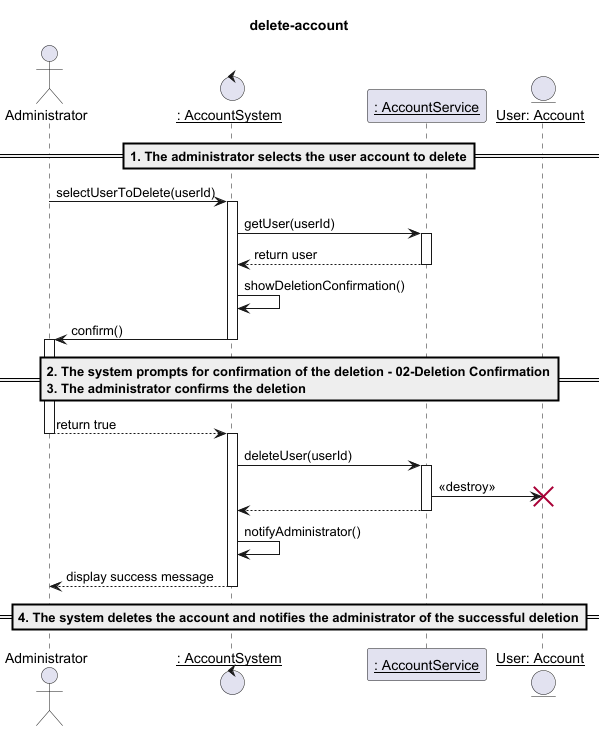

The diagram above was rendered by PlantUML. Its source (embedded in the PNG):
@startuml
title: delete-account
actor "Administrator" as a

control "__: AccountSystem__" as c
participant "__: AccountService__" as s
entity "__User: Account__" as u

==1. The administrator selects the user account to delete==

a->c: selectUserToDelete(userId)
activate c

c->s: getUser(userId)
activate s
s-->c: return user
deactivate s




c->c: showDeletionConfirmation()

c -> a: confirm()
deactivate c
activate a

==2. The system prompts for confirmation of the deletion - 02-Deletion Confirmation\n3. The administrator confirms the deletion==

a --> c: return true
deactivate a
activate c



c->s: deleteUser(userId)
activate s

s->u: <<destroy>>
destroy u
deactivate u

s-->c
deactivate s

c->c: notifyAdministrator()

c-->a: display success message
deactivate c
==4. The system deletes the account and notifies the administrator of the successful deletion==

@enduml